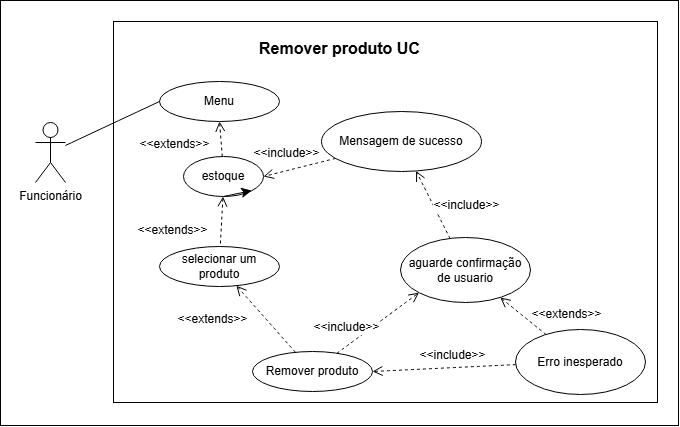

The diagram above was exported from draw.io. Its source (the exported page's mxGraphModel, read from the mxfile embedded in the PNG):
<mxGraphModel dx="885" dy="582" grid="0" gridSize="10" guides="1" tooltips="1" connect="1" arrows="1" fold="1" page="0" pageScale="1" pageWidth="827" pageHeight="1169" math="0" shadow="0">
  <root>
    <mxCell id="0" />
    <mxCell id="1" parent="0" />
    <mxCell id="z7KNEF2Z9CszKNXjsP2U-1" value="" style="rounded=0;whiteSpace=wrap;html=1;" vertex="1" parent="1">
      <mxGeometry x="150" y="19" width="678" height="425" as="geometry" />
    </mxCell>
    <mxCell id="z7KNEF2Z9CszKNXjsP2U-2" value="Funcionário" style="shape=umlActor;verticalLabelPosition=bottom;verticalAlign=top;html=1;outlineConnect=0;" vertex="1" parent="1">
      <mxGeometry x="185" y="141" width="30" height="60" as="geometry" />
    </mxCell>
    <mxCell id="z7KNEF2Z9CszKNXjsP2U-3" value="" style="rounded=0;whiteSpace=wrap;html=1;" vertex="1" parent="1">
      <mxGeometry x="263" y="40" width="544" height="381" as="geometry" />
    </mxCell>
    <mxCell id="z7KNEF2Z9CszKNXjsP2U-4" value="&lt;b&gt;Remover produto UC&lt;/b&gt;" style="text;html=1;align=center;verticalAlign=middle;whiteSpace=wrap;rounded=0;fontSize=16;" vertex="1" parent="1">
      <mxGeometry x="391.5" y="57" width="195" height="20" as="geometry" />
    </mxCell>
    <mxCell id="z7KNEF2Z9CszKNXjsP2U-5" value="" style="edgeStyle=none;curved=1;rounded=0;orthogonalLoop=1;jettySize=auto;html=1;fontSize=12;startSize=8;endSize=8;exitX=0.5;exitY=1;exitDx=0;exitDy=0;endArrow=none;endFill=0;startArrow=open;startFill=0;dashed=1;" edge="1" parent="1" source="z7KNEF2Z9CszKNXjsP2U-11" target="z7KNEF2Z9CszKNXjsP2U-8">
      <mxGeometry relative="1" as="geometry" />
    </mxCell>
    <mxCell id="z7KNEF2Z9CszKNXjsP2U-6" value="&amp;lt;&amp;lt;extends&amp;gt;&amp;gt;" style="edgeLabel;html=1;align=center;verticalAlign=middle;resizable=0;points=[];fontSize=12;" vertex="1" connectable="0" parent="z7KNEF2Z9CszKNXjsP2U-5">
      <mxGeometry x="0.1757" y="-1" relative="1" as="geometry">
        <mxPoint x="-46" y="2" as="offset" />
      </mxGeometry>
    </mxCell>
    <mxCell id="z7KNEF2Z9CszKNXjsP2U-7" value="" style="edgeStyle=none;curved=1;rounded=0;orthogonalLoop=1;jettySize=auto;html=1;fontSize=12;startSize=8;endSize=8;dashed=1;endArrow=none;endFill=0;startArrow=open;startFill=0;" edge="1" parent="1" source="z7KNEF2Z9CszKNXjsP2U-8" target="z7KNEF2Z9CszKNXjsP2U-10">
      <mxGeometry relative="1" as="geometry" />
    </mxCell>
    <mxCell id="z7KNEF2Z9CszKNXjsP2U-8" value="estoque" style="ellipse;whiteSpace=wrap;html=1;" vertex="1" parent="1">
      <mxGeometry x="333" y="175" width="80" height="40" as="geometry" />
    </mxCell>
    <mxCell id="z7KNEF2Z9CszKNXjsP2U-9" value="" style="edgeStyle=none;curved=1;rounded=0;orthogonalLoop=1;jettySize=auto;html=1;fontSize=12;startSize=8;endSize=8;dashed=1;endArrow=none;endFill=0;startArrow=open;startFill=0;" edge="1" parent="1" source="z7KNEF2Z9CszKNXjsP2U-10" target="z7KNEF2Z9CszKNXjsP2U-13">
      <mxGeometry relative="1" as="geometry" />
    </mxCell>
    <mxCell id="z7KNEF2Z9CszKNXjsP2U-10" value="selecionar um produto" style="ellipse;whiteSpace=wrap;html=1;" vertex="1" parent="1">
      <mxGeometry x="309" y="265" width="120" height="40" as="geometry" />
    </mxCell>
    <mxCell id="z7KNEF2Z9CszKNXjsP2U-11" value="Menu" style="ellipse;whiteSpace=wrap;html=1;" vertex="1" parent="1">
      <mxGeometry x="309" y="100" width="120" height="40" as="geometry" />
    </mxCell>
    <mxCell id="z7KNEF2Z9CszKNXjsP2U-12" value="" style="edgeStyle=none;curved=1;rounded=0;orthogonalLoop=1;jettySize=auto;html=1;fontSize=12;startSize=8;endSize=8;dashed=1;endArrow=open;endFill=0;entryX=0;entryY=1;entryDx=0;entryDy=0;" edge="1" parent="1" source="z7KNEF2Z9CszKNXjsP2U-13" target="z7KNEF2Z9CszKNXjsP2U-18">
      <mxGeometry relative="1" as="geometry">
        <mxPoint x="526.3091744611879" y="341.85113460754553" as="targetPoint" />
      </mxGeometry>
    </mxCell>
    <mxCell id="z7KNEF2Z9CszKNXjsP2U-13" value="Remover produto" style="ellipse;whiteSpace=wrap;html=1;" vertex="1" parent="1">
      <mxGeometry x="402" y="370" width="120" height="40" as="geometry" />
    </mxCell>
    <mxCell id="z7KNEF2Z9CszKNXjsP2U-16" value="" style="edgeStyle=none;curved=1;rounded=0;orthogonalLoop=1;jettySize=auto;html=1;fontSize=12;startSize=8;endSize=8;dashed=1;endArrow=open;endFill=0;" edge="1" parent="1" source="z7KNEF2Z9CszKNXjsP2U-18" target="z7KNEF2Z9CszKNXjsP2U-20">
      <mxGeometry relative="1" as="geometry" />
    </mxCell>
    <mxCell id="z7KNEF2Z9CszKNXjsP2U-17" value="" style="edgeStyle=none;curved=1;rounded=0;orthogonalLoop=1;jettySize=auto;html=1;fontSize=12;startSize=8;endSize=8;endArrow=none;endFill=0;startArrow=open;startFill=0;dashed=1;" edge="1" parent="1" source="z7KNEF2Z9CszKNXjsP2U-18" target="z7KNEF2Z9CszKNXjsP2U-23">
      <mxGeometry relative="1" as="geometry" />
    </mxCell>
    <mxCell id="z7KNEF2Z9CszKNXjsP2U-18" value="aguarde confirmação de usuario" style="ellipse;whiteSpace=wrap;html=1;" vertex="1" parent="1">
      <mxGeometry x="550" y="256" width="130" height="65" as="geometry" />
    </mxCell>
    <mxCell id="z7KNEF2Z9CszKNXjsP2U-19" style="edgeStyle=none;curved=1;rounded=0;orthogonalLoop=1;jettySize=auto;html=1;entryX=1;entryY=0.5;entryDx=0;entryDy=0;fontSize=12;startSize=8;endSize=8;dashed=1;endArrow=open;endFill=0;" edge="1" parent="1" source="z7KNEF2Z9CszKNXjsP2U-20" target="z7KNEF2Z9CszKNXjsP2U-8">
      <mxGeometry relative="1" as="geometry" />
    </mxCell>
    <mxCell id="z7KNEF2Z9CszKNXjsP2U-20" value="Mensagem de sucesso" style="ellipse;whiteSpace=wrap;html=1;" vertex="1" parent="1">
      <mxGeometry x="471" y="130" width="160" height="60" as="geometry" />
    </mxCell>
    <mxCell id="z7KNEF2Z9CszKNXjsP2U-21" style="edgeStyle=none;curved=1;rounded=0;orthogonalLoop=1;jettySize=auto;html=1;exitX=0.5;exitY=1;exitDx=0;exitDy=0;fontSize=12;startSize=8;endSize=8;" edge="1" parent="1" source="z7KNEF2Z9CszKNXjsP2U-13" target="z7KNEF2Z9CszKNXjsP2U-13">
      <mxGeometry relative="1" as="geometry" />
    </mxCell>
    <mxCell id="z7KNEF2Z9CszKNXjsP2U-35" style="edgeStyle=none;curved=1;rounded=0;orthogonalLoop=1;jettySize=auto;html=1;entryX=1;entryY=0.5;entryDx=0;entryDy=0;fontSize=12;startSize=8;endSize=8;endArrow=open;endFill=0;dashed=1;" edge="1" parent="1" source="z7KNEF2Z9CszKNXjsP2U-23" target="z7KNEF2Z9CszKNXjsP2U-13">
      <mxGeometry relative="1" as="geometry" />
    </mxCell>
    <mxCell id="z7KNEF2Z9CszKNXjsP2U-23" value="Erro inesperado" style="ellipse;whiteSpace=wrap;html=1;" vertex="1" parent="1">
      <mxGeometry x="665" y="348" width="130" height="65" as="geometry" />
    </mxCell>
    <mxCell id="z7KNEF2Z9CszKNXjsP2U-24" value="&amp;lt;&amp;lt;extends&amp;gt;&amp;gt;" style="edgeLabel;html=1;align=center;verticalAlign=middle;resizable=0;points=[];fontSize=12;" vertex="1" connectable="0" parent="1">
      <mxGeometry x="375.00375790750616" y="345.0021476324943" as="geometry">
        <mxPoint x="-14" y="-8" as="offset" />
      </mxGeometry>
    </mxCell>
    <mxCell id="z7KNEF2Z9CszKNXjsP2U-25" value="&amp;lt;&amp;lt;include&amp;gt;&amp;gt;" style="edgeLabel;html=1;align=center;verticalAlign=middle;resizable=0;points=[];fontSize=12;" vertex="1" connectable="0" parent="1">
      <mxGeometry x="495.00375790750616" y="345.0021476324943" as="geometry" />
    </mxCell>
    <mxCell id="z7KNEF2Z9CszKNXjsP2U-26" value="&amp;lt;&amp;lt;include&amp;gt;&amp;gt;" style="edgeLabel;html=1;align=center;verticalAlign=middle;resizable=0;points=[];fontSize=12;" vertex="1" connectable="0" parent="1">
      <mxGeometry x="601.0037579075062" y="373.0021476324943" as="geometry" />
    </mxCell>
    <mxCell id="z7KNEF2Z9CszKNXjsP2U-27" value="&amp;lt;&amp;lt;include&amp;gt;&amp;gt;" style="edgeLabel;html=1;align=center;verticalAlign=middle;resizable=0;points=[];fontSize=12;" vertex="1" connectable="0" parent="1">
      <mxGeometry x="615.0037579075062" y="223.0021476324943" as="geometry" />
    </mxCell>
    <mxCell id="z7KNEF2Z9CszKNXjsP2U-29" value="&amp;lt;&amp;lt;include&amp;gt;&amp;gt;" style="edgeLabel;html=1;align=center;verticalAlign=middle;resizable=0;points=[];fontSize=12;" vertex="1" connectable="0" parent="1">
      <mxGeometry x="435.00375790750616" y="171.0021476324943" as="geometry" />
    </mxCell>
    <mxCell id="z7KNEF2Z9CszKNXjsP2U-30" value="&amp;lt;&amp;lt;extends&amp;gt;&amp;gt;" style="edgeLabel;html=1;align=center;verticalAlign=middle;resizable=0;points=[];fontSize=12;" vertex="1" connectable="0" parent="1">
      <mxGeometry x="715.0035317907385" y="332.00344070212844" as="geometry" />
    </mxCell>
    <mxCell id="z7KNEF2Z9CszKNXjsP2U-31" value="&amp;lt;&amp;lt;extends&amp;gt;&amp;gt;" style="edgeLabel;html=1;align=center;verticalAlign=middle;resizable=0;points=[];fontSize=12;" vertex="1" connectable="0" parent="1">
      <mxGeometry x="351.0035317907385" y="256.00344070212844" as="geometry">
        <mxPoint x="-30" y="-8" as="offset" />
      </mxGeometry>
    </mxCell>
    <mxCell id="z7KNEF2Z9CszKNXjsP2U-32" style="edgeStyle=none;curved=1;rounded=0;orthogonalLoop=1;jettySize=auto;html=1;entryX=0;entryY=0.5;entryDx=0;entryDy=0;fontSize=12;startSize=8;endSize=8;endArrow=none;endFill=0;" edge="1" parent="1" source="z7KNEF2Z9CszKNXjsP2U-2" target="z7KNEF2Z9CszKNXjsP2U-11">
      <mxGeometry relative="1" as="geometry" />
    </mxCell>
    <mxCell id="z7KNEF2Z9CszKNXjsP2U-33" style="edgeStyle=none;curved=1;rounded=0;orthogonalLoop=1;jettySize=auto;html=1;exitX=0.5;exitY=1;exitDx=0;exitDy=0;entryX=1;entryY=1;entryDx=0;entryDy=0;fontSize=12;startSize=8;endSize=8;" edge="1" parent="1" source="z7KNEF2Z9CszKNXjsP2U-8" target="z7KNEF2Z9CszKNXjsP2U-8">
      <mxGeometry relative="1" as="geometry" />
    </mxCell>
  </root>
</mxGraphModel>